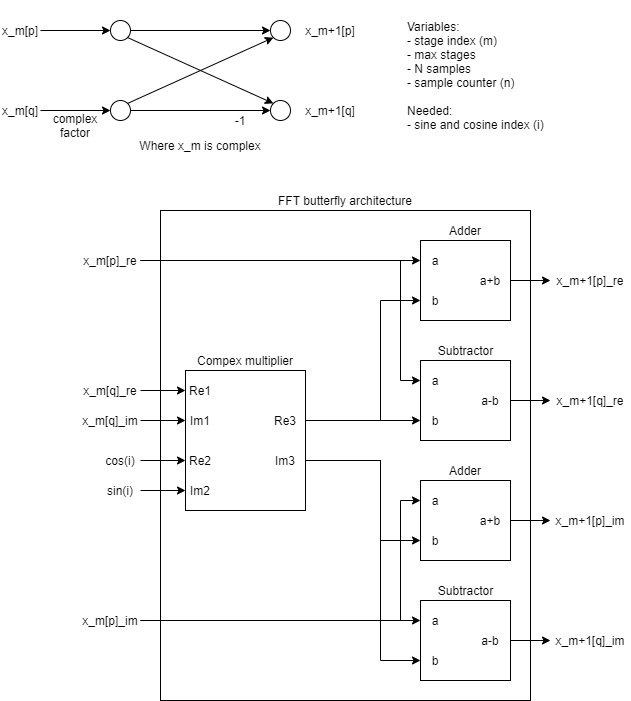

The diagram above was exported from draw.io. Its source (the exported page's mxGraphModel, read from the mxfile embedded in the PNG):
<mxGraphModel dx="1038" dy="607" grid="1" gridSize="10" guides="1" tooltips="1" connect="1" arrows="1" fold="1" page="1" pageScale="1" pageWidth="1169" pageHeight="1654" math="0" shadow="0">
  <root>
    <mxCell id="0" />
    <mxCell id="1" parent="0" />
    <mxCell id="2" value="" style="rounded=0;whiteSpace=wrap;html=1;strokeColor=#000000;strokeWidth=1;align=left;" vertex="1" parent="1">
      <mxGeometry x="630" y="1000" width="370" height="490" as="geometry" />
    </mxCell>
    <mxCell id="3" style="edgeStyle=orthogonalEdgeStyle;rounded=0;orthogonalLoop=1;jettySize=auto;html=1;exitX=1;exitY=0.5;exitDx=0;exitDy=0;entryX=0;entryY=0.25;entryDx=0;entryDy=0;" edge="1" source="5" target="18" parent="1">
      <mxGeometry relative="1" as="geometry" />
    </mxCell>
    <mxCell id="4" style="edgeStyle=orthogonalEdgeStyle;rounded=0;orthogonalLoop=1;jettySize=auto;html=1;exitX=1;exitY=0.5;exitDx=0;exitDy=0;entryX=0;entryY=0.5;entryDx=0;entryDy=0;" edge="1" source="5" target="33" parent="1">
      <mxGeometry relative="1" as="geometry">
        <mxPoint x="890" y="1170" as="targetPoint" />
        <Array as="points">
          <mxPoint x="870" y="1050" />
          <mxPoint x="870" y="1170" />
        </Array>
      </mxGeometry>
    </mxCell>
    <mxCell id="5" value="x_m[p]_re" style="text;html=1;strokeColor=none;fillColor=none;align=center;verticalAlign=middle;whiteSpace=wrap;rounded=0;" vertex="1" parent="1">
      <mxGeometry x="550" y="1040" width="60" height="20" as="geometry" />
    </mxCell>
    <mxCell id="6" style="edgeStyle=orthogonalEdgeStyle;rounded=0;orthogonalLoop=1;jettySize=auto;html=1;exitX=1;exitY=0.5;exitDx=0;exitDy=0;entryX=0;entryY=0.75;entryDx=0;entryDy=0;" edge="1" source="77" target="18" parent="1">
      <mxGeometry relative="1" as="geometry">
        <Array as="points">
          <mxPoint x="850" y="1210" />
          <mxPoint x="850" y="1090" />
        </Array>
      </mxGeometry>
    </mxCell>
    <mxCell id="7" style="edgeStyle=orthogonalEdgeStyle;rounded=0;orthogonalLoop=1;jettySize=auto;html=1;exitX=1;exitY=0.5;exitDx=0;exitDy=0;entryX=0;entryY=0.5;entryDx=0;entryDy=0;" edge="1" source="77" target="34" parent="1">
      <mxGeometry relative="1" as="geometry">
        <mxPoint x="890" y="1210" as="targetPoint" />
        <Array as="points">
          <mxPoint x="800" y="1210" />
          <mxPoint x="800" y="1210" />
        </Array>
      </mxGeometry>
    </mxCell>
    <mxCell id="8" style="edgeStyle=orthogonalEdgeStyle;rounded=0;orthogonalLoop=1;jettySize=auto;html=1;exitX=1;exitY=0.5;exitDx=0;exitDy=0;entryX=0;entryY=0.5;entryDx=0;entryDy=0;" edge="1" source="9" target="75" parent="1">
      <mxGeometry relative="1" as="geometry" />
    </mxCell>
    <mxCell id="9" value="x_m[q]_re" style="text;html=1;strokeColor=none;fillColor=none;align=center;verticalAlign=middle;whiteSpace=wrap;rounded=0;" vertex="1" parent="1">
      <mxGeometry x="550" y="1170" width="60" height="20" as="geometry" />
    </mxCell>
    <mxCell id="10" style="edgeStyle=orthogonalEdgeStyle;rounded=0;orthogonalLoop=1;jettySize=auto;html=1;exitX=1;exitY=0.5;exitDx=0;exitDy=0;entryX=0;entryY=0.5;entryDx=0;entryDy=0;" edge="1" source="12" target="39" parent="1">
      <mxGeometry relative="1" as="geometry">
        <mxPoint x="890" y="1290" as="targetPoint" />
        <Array as="points">
          <mxPoint x="620" y="1410" />
          <mxPoint x="870" y="1410" />
          <mxPoint x="870" y="1290" />
        </Array>
      </mxGeometry>
    </mxCell>
    <mxCell id="11" style="edgeStyle=orthogonalEdgeStyle;rounded=0;orthogonalLoop=1;jettySize=auto;html=1;exitX=1;exitY=0.5;exitDx=0;exitDy=0;entryX=0;entryY=0.25;entryDx=0;entryDy=0;" edge="1" source="12" target="24" parent="1">
      <mxGeometry relative="1" as="geometry">
        <Array as="points">
          <mxPoint x="620" y="1410" />
        </Array>
      </mxGeometry>
    </mxCell>
    <mxCell id="12" value="x_m[p]_im" style="text;html=1;strokeColor=none;fillColor=none;align=center;verticalAlign=middle;whiteSpace=wrap;rounded=0;" vertex="1" parent="1">
      <mxGeometry x="550" y="1400" width="60" height="20" as="geometry" />
    </mxCell>
    <mxCell id="13" style="edgeStyle=orthogonalEdgeStyle;rounded=0;orthogonalLoop=1;jettySize=auto;html=1;exitX=1;exitY=0.5;exitDx=0;exitDy=0;entryX=0;entryY=0.5;entryDx=0;entryDy=0;" edge="1" source="80" target="40" parent="1">
      <mxGeometry relative="1" as="geometry">
        <mxPoint x="890" y="1330" as="targetPoint" />
        <Array as="points">
          <mxPoint x="850" y="1250" />
          <mxPoint x="850" y="1330" />
        </Array>
      </mxGeometry>
    </mxCell>
    <mxCell id="14" style="edgeStyle=orthogonalEdgeStyle;rounded=0;orthogonalLoop=1;jettySize=auto;html=1;entryX=0;entryY=0.75;entryDx=0;entryDy=0;exitX=1;exitY=0.5;exitDx=0;exitDy=0;" edge="1" source="80" target="24" parent="1">
      <mxGeometry relative="1" as="geometry">
        <mxPoint x="830" y="1330" as="sourcePoint" />
        <Array as="points">
          <mxPoint x="850" y="1250" />
          <mxPoint x="850" y="1450" />
        </Array>
      </mxGeometry>
    </mxCell>
    <mxCell id="15" style="edgeStyle=orthogonalEdgeStyle;rounded=0;orthogonalLoop=1;jettySize=auto;html=1;exitX=1;exitY=0.5;exitDx=0;exitDy=0;entryX=0;entryY=0.5;entryDx=0;entryDy=0;" edge="1" source="16" target="76" parent="1">
      <mxGeometry relative="1" as="geometry" />
    </mxCell>
    <mxCell id="16" value="x_m[q]_im" style="text;html=1;strokeColor=none;fillColor=none;align=center;verticalAlign=middle;whiteSpace=wrap;rounded=0;" vertex="1" parent="1">
      <mxGeometry x="550" y="1200" width="60" height="20" as="geometry" />
    </mxCell>
    <mxCell id="17" value="" style="group" vertex="1" connectable="0" parent="1">
      <mxGeometry x="890" y="1010" width="90" height="100" as="geometry" />
    </mxCell>
    <mxCell id="18" value="" style="rounded=0;whiteSpace=wrap;html=1;strokeWidth=1;" vertex="1" parent="17">
      <mxGeometry y="20" width="90" height="80" as="geometry" />
    </mxCell>
    <mxCell id="19" value="a" style="text;html=1;strokeColor=none;fillColor=none;align=center;verticalAlign=middle;whiteSpace=wrap;rounded=0;" vertex="1" parent="17">
      <mxGeometry y="30" width="30" height="20" as="geometry" />
    </mxCell>
    <mxCell id="20" value="b" style="text;html=1;strokeColor=none;fillColor=none;align=center;verticalAlign=middle;whiteSpace=wrap;rounded=0;" vertex="1" parent="17">
      <mxGeometry y="70" width="30" height="20" as="geometry" />
    </mxCell>
    <mxCell id="21" value="a+b" style="text;html=1;strokeColor=none;fillColor=none;align=center;verticalAlign=middle;whiteSpace=wrap;rounded=0;" vertex="1" parent="17">
      <mxGeometry x="50" y="50" width="40" height="20" as="geometry" />
    </mxCell>
    <mxCell id="22" value="Adder" style="text;html=1;strokeColor=none;fillColor=none;align=center;verticalAlign=middle;whiteSpace=wrap;rounded=0;" vertex="1" parent="17">
      <mxGeometry x="25" width="40" height="20" as="geometry" />
    </mxCell>
    <mxCell id="23" value="" style="group" vertex="1" connectable="0" parent="1">
      <mxGeometry x="890" y="1370" width="90" height="100" as="geometry" />
    </mxCell>
    <mxCell id="24" value="" style="rounded=0;whiteSpace=wrap;html=1;strokeWidth=1;" vertex="1" parent="23">
      <mxGeometry y="20" width="90" height="80" as="geometry" />
    </mxCell>
    <mxCell id="25" value="" style="rounded=0;whiteSpace=wrap;html=1;strokeWidth=1;" vertex="1" parent="23">
      <mxGeometry y="20" width="90" height="80" as="geometry" />
    </mxCell>
    <mxCell id="26" value="a" style="text;html=1;strokeColor=none;fillColor=none;align=center;verticalAlign=middle;whiteSpace=wrap;rounded=0;" vertex="1" parent="23">
      <mxGeometry y="30" width="30" height="20" as="geometry" />
    </mxCell>
    <mxCell id="27" value="b" style="text;html=1;strokeColor=none;fillColor=none;align=center;verticalAlign=middle;whiteSpace=wrap;rounded=0;" vertex="1" parent="23">
      <mxGeometry y="70" width="30" height="20" as="geometry" />
    </mxCell>
    <mxCell id="28" value="a-b" style="text;html=1;strokeColor=none;fillColor=none;align=center;verticalAlign=middle;whiteSpace=wrap;rounded=0;" vertex="1" parent="23">
      <mxGeometry x="50" y="50" width="40" height="20" as="geometry" />
    </mxCell>
    <mxCell id="29" value="Subtractor" style="text;html=1;strokeColor=none;fillColor=none;align=center;verticalAlign=middle;whiteSpace=wrap;rounded=0;" vertex="1" parent="23">
      <mxGeometry x="12.5" width="65" height="20" as="geometry" />
    </mxCell>
    <mxCell id="30" value="" style="group" vertex="1" connectable="0" parent="1">
      <mxGeometry x="890" y="1130" width="90" height="100" as="geometry" />
    </mxCell>
    <mxCell id="31" value="" style="rounded=0;whiteSpace=wrap;html=1;strokeWidth=1;" vertex="1" parent="30">
      <mxGeometry y="20" width="90" height="80" as="geometry" />
    </mxCell>
    <mxCell id="32" value="" style="rounded=0;whiteSpace=wrap;html=1;strokeWidth=1;" vertex="1" parent="30">
      <mxGeometry y="20" width="90" height="80" as="geometry" />
    </mxCell>
    <mxCell id="33" value="a" style="text;html=1;strokeColor=none;fillColor=none;align=center;verticalAlign=middle;whiteSpace=wrap;rounded=0;" vertex="1" parent="30">
      <mxGeometry y="30" width="30" height="20" as="geometry" />
    </mxCell>
    <mxCell id="34" value="b" style="text;html=1;strokeColor=none;fillColor=none;align=center;verticalAlign=middle;whiteSpace=wrap;rounded=0;" vertex="1" parent="30">
      <mxGeometry y="70" width="30" height="20" as="geometry" />
    </mxCell>
    <mxCell id="35" value="a-b" style="text;html=1;strokeColor=none;fillColor=none;align=center;verticalAlign=middle;whiteSpace=wrap;rounded=0;" vertex="1" parent="30">
      <mxGeometry x="50" y="50" width="40" height="20" as="geometry" />
    </mxCell>
    <mxCell id="36" value="Subtractor" style="text;html=1;strokeColor=none;fillColor=none;align=center;verticalAlign=middle;whiteSpace=wrap;rounded=0;" vertex="1" parent="30">
      <mxGeometry x="12.5" width="65" height="20" as="geometry" />
    </mxCell>
    <mxCell id="37" value="" style="group" vertex="1" connectable="0" parent="1">
      <mxGeometry x="890" y="1250" width="90" height="100" as="geometry" />
    </mxCell>
    <mxCell id="38" value="" style="rounded=0;whiteSpace=wrap;html=1;strokeWidth=1;" vertex="1" parent="37">
      <mxGeometry y="20" width="90" height="80" as="geometry" />
    </mxCell>
    <mxCell id="39" value="a" style="text;html=1;strokeColor=none;fillColor=none;align=center;verticalAlign=middle;whiteSpace=wrap;rounded=0;" vertex="1" parent="37">
      <mxGeometry y="30" width="30" height="20" as="geometry" />
    </mxCell>
    <mxCell id="40" value="b" style="text;html=1;strokeColor=none;fillColor=none;align=center;verticalAlign=middle;whiteSpace=wrap;rounded=0;" vertex="1" parent="37">
      <mxGeometry y="70" width="30" height="20" as="geometry" />
    </mxCell>
    <mxCell id="41" value="a+b" style="text;html=1;strokeColor=none;fillColor=none;align=center;verticalAlign=middle;whiteSpace=wrap;rounded=0;" vertex="1" parent="37">
      <mxGeometry x="50" y="50" width="40" height="20" as="geometry" />
    </mxCell>
    <mxCell id="42" value="Adder" style="text;html=1;strokeColor=none;fillColor=none;align=center;verticalAlign=middle;whiteSpace=wrap;rounded=0;" vertex="1" parent="37">
      <mxGeometry x="25" width="40" height="20" as="geometry" />
    </mxCell>
    <mxCell id="43" value="" style="ellipse;whiteSpace=wrap;html=1;aspect=fixed;" vertex="1" parent="1">
      <mxGeometry x="740" y="810" width="20" height="20" as="geometry" />
    </mxCell>
    <mxCell id="44" style="edgeStyle=orthogonalEdgeStyle;rounded=0;orthogonalLoop=1;jettySize=auto;html=1;exitX=1;exitY=0.5;exitDx=0;exitDy=0;entryX=0;entryY=0.5;entryDx=0;entryDy=0;" edge="1" source="45" target="43" parent="1">
      <mxGeometry relative="1" as="geometry" />
    </mxCell>
    <mxCell id="45" value="" style="ellipse;whiteSpace=wrap;html=1;aspect=fixed;" vertex="1" parent="1">
      <mxGeometry x="580" y="810" width="20" height="20" as="geometry" />
    </mxCell>
    <mxCell id="46" style="edgeStyle=orthogonalEdgeStyle;rounded=0;orthogonalLoop=1;jettySize=auto;html=1;exitX=1;exitY=0.5;exitDx=0;exitDy=0;entryX=0;entryY=0.5;entryDx=0;entryDy=0;" edge="1" source="48" target="49" parent="1">
      <mxGeometry relative="1" as="geometry" />
    </mxCell>
    <mxCell id="47" style="rounded=0;orthogonalLoop=1;jettySize=auto;html=1;exitX=1;exitY=0;exitDx=0;exitDy=0;entryX=0;entryY=1;entryDx=0;entryDy=0;" edge="1" source="48" target="43" parent="1">
      <mxGeometry relative="1" as="geometry">
        <mxPoint x="720" y="850" as="targetPoint" />
      </mxGeometry>
    </mxCell>
    <mxCell id="48" value="" style="ellipse;whiteSpace=wrap;html=1;aspect=fixed;" vertex="1" parent="1">
      <mxGeometry x="580" y="890" width="20" height="20" as="geometry" />
    </mxCell>
    <mxCell id="49" value="" style="ellipse;whiteSpace=wrap;html=1;aspect=fixed;" vertex="1" parent="1">
      <mxGeometry x="740" y="890" width="20" height="20" as="geometry" />
    </mxCell>
    <mxCell id="50" value="" style="endArrow=classic;html=1;exitX=1;exitY=1;exitDx=0;exitDy=0;entryX=0;entryY=0;entryDx=0;entryDy=0;" edge="1" source="45" target="49" parent="1">
      <mxGeometry width="50" height="50" relative="1" as="geometry">
        <mxPoint x="640" y="880" as="sourcePoint" />
        <mxPoint x="690" y="830" as="targetPoint" />
      </mxGeometry>
    </mxCell>
    <mxCell id="51" style="edgeStyle=orthogonalEdgeStyle;rounded=0;orthogonalLoop=1;jettySize=auto;html=1;exitX=1;exitY=0.5;exitDx=0;exitDy=0;entryX=0;entryY=0.5;entryDx=0;entryDy=0;" edge="1" source="52" target="45" parent="1">
      <mxGeometry relative="1" as="geometry" />
    </mxCell>
    <mxCell id="52" value="x_m[p]" style="text;html=1;strokeColor=none;fillColor=none;align=center;verticalAlign=middle;whiteSpace=wrap;rounded=0;" vertex="1" parent="1">
      <mxGeometry x="470" y="810" width="40" height="20" as="geometry" />
    </mxCell>
    <mxCell id="53" style="edgeStyle=orthogonalEdgeStyle;rounded=0;orthogonalLoop=1;jettySize=auto;html=1;exitX=1;exitY=0.5;exitDx=0;exitDy=0;entryX=0;entryY=0.5;entryDx=0;entryDy=0;" edge="1" source="54" target="48" parent="1">
      <mxGeometry relative="1" as="geometry" />
    </mxCell>
    <mxCell id="54" value="x_m[q]" style="text;html=1;strokeColor=none;fillColor=none;align=center;verticalAlign=middle;whiteSpace=wrap;rounded=0;" vertex="1" parent="1">
      <mxGeometry x="470" y="890" width="40" height="20" as="geometry" />
    </mxCell>
    <mxCell id="55" value="-1" style="text;html=1;strokeColor=none;fillColor=none;align=center;verticalAlign=middle;whiteSpace=wrap;rounded=0;" vertex="1" parent="1">
      <mxGeometry x="700" y="900" width="20" height="20" as="geometry" />
    </mxCell>
    <mxCell id="56" value="x_m+1[q]" style="text;html=1;strokeColor=none;fillColor=none;align=center;verticalAlign=middle;whiteSpace=wrap;rounded=0;" vertex="1" parent="1">
      <mxGeometry x="770" y="890" width="60" height="20" as="geometry" />
    </mxCell>
    <mxCell id="57" value="x_m+1[p]" style="text;html=1;strokeColor=none;fillColor=none;align=center;verticalAlign=middle;whiteSpace=wrap;rounded=0;" vertex="1" parent="1">
      <mxGeometry x="770" y="810" width="60" height="20" as="geometry" />
    </mxCell>
    <mxCell id="58" value="Where x_m is complex" style="text;html=1;strokeColor=none;fillColor=none;align=center;verticalAlign=middle;whiteSpace=wrap;rounded=0;" vertex="1" parent="1">
      <mxGeometry x="600" y="920" width="140" height="30" as="geometry" />
    </mxCell>
    <mxCell id="59" value="complex factor" style="text;html=1;strokeColor=none;fillColor=none;align=center;verticalAlign=middle;whiteSpace=wrap;rounded=0;" vertex="1" parent="1">
      <mxGeometry x="520" y="900" width="50" height="30" as="geometry" />
    </mxCell>
    <mxCell id="60" value="Variables:&lt;br&gt;- stage index (m)&lt;br&gt;- max stages&lt;br&gt;- N samples&lt;br&gt;- sample counter (n)&lt;br&gt;&lt;br&gt;Needed:&lt;br&gt;- sine and cosine index (i)" style="text;html=1;strokeColor=none;fillColor=none;align=left;verticalAlign=middle;whiteSpace=wrap;rounded=0;" vertex="1" parent="1">
      <mxGeometry x="875" y="790" width="145" height="150" as="geometry" />
    </mxCell>
    <mxCell id="61" value="x_m+1[p]_re" style="text;html=1;strokeColor=none;fillColor=none;align=center;verticalAlign=middle;whiteSpace=wrap;rounded=0;" vertex="1" parent="1">
      <mxGeometry x="1020" y="1060" width="80" height="20" as="geometry" />
    </mxCell>
    <mxCell id="62" style="edgeStyle=orthogonalEdgeStyle;rounded=0;orthogonalLoop=1;jettySize=auto;html=1;exitX=1;exitY=0.5;exitDx=0;exitDy=0;entryX=0;entryY=0.5;entryDx=0;entryDy=0;" edge="1" source="21" target="61" parent="1">
      <mxGeometry relative="1" as="geometry" />
    </mxCell>
    <mxCell id="63" value="x_m+1[q]_re" style="text;html=1;strokeColor=none;fillColor=none;align=center;verticalAlign=middle;whiteSpace=wrap;rounded=0;" vertex="1" parent="1">
      <mxGeometry x="1020" y="1180" width="80" height="20" as="geometry" />
    </mxCell>
    <mxCell id="64" style="edgeStyle=orthogonalEdgeStyle;rounded=0;orthogonalLoop=1;jettySize=auto;html=1;exitX=1;exitY=0.5;exitDx=0;exitDy=0;entryX=0;entryY=0.5;entryDx=0;entryDy=0;" edge="1" source="35" target="63" parent="1">
      <mxGeometry relative="1" as="geometry" />
    </mxCell>
    <mxCell id="65" value="x_m+1[p]_im" style="text;html=1;strokeColor=none;fillColor=none;align=center;verticalAlign=middle;whiteSpace=wrap;rounded=0;" vertex="1" parent="1">
      <mxGeometry x="1020" y="1300" width="80" height="20" as="geometry" />
    </mxCell>
    <mxCell id="66" style="edgeStyle=orthogonalEdgeStyle;rounded=0;orthogonalLoop=1;jettySize=auto;html=1;exitX=1;exitY=0.5;exitDx=0;exitDy=0;entryX=0;entryY=0.5;entryDx=0;entryDy=0;" edge="1" source="41" target="65" parent="1">
      <mxGeometry relative="1" as="geometry" />
    </mxCell>
    <mxCell id="67" value="x_m+1[q]_im" style="text;html=1;strokeColor=none;fillColor=none;align=center;verticalAlign=middle;whiteSpace=wrap;rounded=0;" vertex="1" parent="1">
      <mxGeometry x="1020" y="1420" width="80" height="20" as="geometry" />
    </mxCell>
    <mxCell id="68" style="edgeStyle=orthogonalEdgeStyle;rounded=0;orthogonalLoop=1;jettySize=auto;html=1;exitX=1;exitY=0.5;exitDx=0;exitDy=0;entryX=0;entryY=0.5;entryDx=0;entryDy=0;" edge="1" source="28" target="67" parent="1">
      <mxGeometry relative="1" as="geometry" />
    </mxCell>
    <mxCell id="69" style="edgeStyle=orthogonalEdgeStyle;rounded=0;orthogonalLoop=1;jettySize=auto;html=1;exitX=1;exitY=0.5;exitDx=0;exitDy=0;entryX=0;entryY=0.5;entryDx=0;entryDy=0;" edge="1" source="70" target="78" parent="1">
      <mxGeometry relative="1" as="geometry" />
    </mxCell>
    <mxCell id="70" value="cos(i)" style="text;html=1;strokeColor=none;fillColor=none;align=center;verticalAlign=middle;whiteSpace=wrap;rounded=0;" vertex="1" parent="1">
      <mxGeometry x="570" y="1240" width="40" height="20" as="geometry" />
    </mxCell>
    <mxCell id="71" style="edgeStyle=orthogonalEdgeStyle;rounded=0;orthogonalLoop=1;jettySize=auto;html=1;exitX=1;exitY=0.5;exitDx=0;exitDy=0;entryX=0;entryY=0.5;entryDx=0;entryDy=0;" edge="1" source="72" target="79" parent="1">
      <mxGeometry relative="1" as="geometry" />
    </mxCell>
    <mxCell id="72" value="sin(i)" style="text;html=1;strokeColor=none;fillColor=none;align=center;verticalAlign=middle;whiteSpace=wrap;rounded=0;" vertex="1" parent="1">
      <mxGeometry x="570" y="1270" width="40" height="20" as="geometry" />
    </mxCell>
    <mxCell id="73" value="" style="group" vertex="1" connectable="0" parent="1">
      <mxGeometry x="655" y="1140" width="120" height="160" as="geometry" />
    </mxCell>
    <mxCell id="74" value="" style="rounded=0;whiteSpace=wrap;html=1;strokeWidth=1;" vertex="1" parent="73">
      <mxGeometry y="20" width="120" height="140" as="geometry" />
    </mxCell>
    <mxCell id="75" value="Re1" style="text;html=1;strokeColor=none;fillColor=none;align=center;verticalAlign=middle;whiteSpace=wrap;rounded=0;" vertex="1" parent="73">
      <mxGeometry y="30" width="30" height="20" as="geometry" />
    </mxCell>
    <mxCell id="76" value="Im1" style="text;html=1;strokeColor=none;fillColor=none;align=center;verticalAlign=middle;whiteSpace=wrap;rounded=0;" vertex="1" parent="73">
      <mxGeometry y="60" width="30" height="20" as="geometry" />
    </mxCell>
    <mxCell id="77" value="Re3" style="text;html=1;strokeColor=none;fillColor=none;align=center;verticalAlign=middle;whiteSpace=wrap;rounded=0;" vertex="1" parent="73">
      <mxGeometry x="80" y="60" width="40" height="20" as="geometry" />
    </mxCell>
    <mxCell id="78" value="Re2" style="text;html=1;strokeColor=none;fillColor=none;align=center;verticalAlign=middle;whiteSpace=wrap;rounded=0;" vertex="1" parent="73">
      <mxGeometry y="100" width="30" height="20" as="geometry" />
    </mxCell>
    <mxCell id="79" value="Im2" style="text;html=1;strokeColor=none;fillColor=none;align=center;verticalAlign=middle;whiteSpace=wrap;rounded=0;" vertex="1" parent="73">
      <mxGeometry y="130" width="30" height="20" as="geometry" />
    </mxCell>
    <mxCell id="80" value="Im3" style="text;html=1;strokeColor=none;fillColor=none;align=center;verticalAlign=middle;whiteSpace=wrap;rounded=0;" vertex="1" parent="73">
      <mxGeometry x="80" y="100" width="40" height="20" as="geometry" />
    </mxCell>
    <mxCell id="81" value="Compex multiplier" style="text;html=1;strokeColor=none;fillColor=none;align=center;verticalAlign=middle;whiteSpace=wrap;rounded=0;" vertex="1" parent="73">
      <mxGeometry width="120" height="20" as="geometry" />
    </mxCell>
    <mxCell id="82" value="FFT butterfly architecture" style="text;html=1;strokeColor=none;fillColor=none;align=center;verticalAlign=middle;whiteSpace=wrap;rounded=0;" vertex="1" parent="1">
      <mxGeometry x="740" y="980" width="150" height="20" as="geometry" />
    </mxCell>
  </root>
</mxGraphModel>